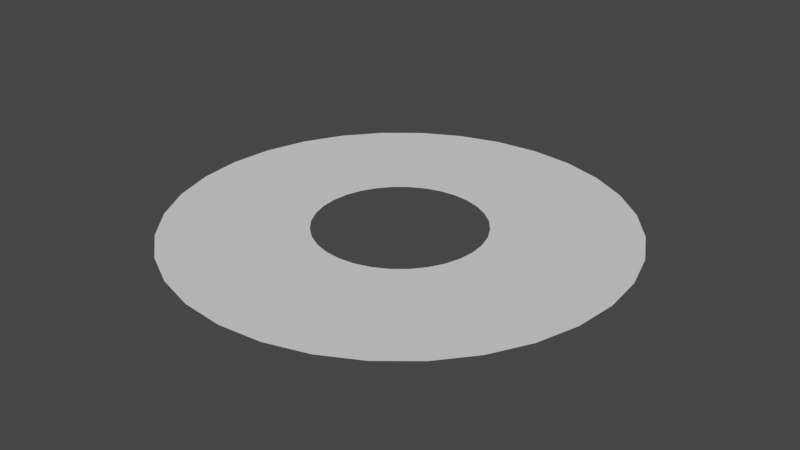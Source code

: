 # Source: SlashMesh.blend  (saved by Blender 3.3.6; exported with 4.5.12 LTS)
import bpy
from mathutils import Matrix  # noqa: F401  (used for matrix-valued properties, if any)

bpy.ops.wm.read_factory_settings(use_empty=True)
scene = bpy.context.scene
scene.name = 'Scene'

# ---- collections
col_collection = bpy.data.collections.new('Collection'); scene.collection.children.link(col_collection)

# ---- world
world_world = bpy.data.worlds.new('World'); scene.world = world_world
world_world.use_nodes = True; world_world.node_tree.nodes.clear()
_N = world_world.node_tree.nodes; _L = world_world.node_tree.links
n0 = _N.new('ShaderNodeOutputWorld'); n0.name = 'World Output'; n0.location = (300, 300)
n1 = _N.new('ShaderNodeBackground'); n1.name = 'Background'; n1.location = (10, 300)
n1.inputs[0].default_value = (0.05088, 0.05088, 0.05088, 1.0)
_L.new(n1.outputs[0], n0.inputs[0])
n0.is_active_output = True
world_world.color = (0.05088, 0.05088, 0.05088)
world_world.use_sun_shadow = False
world_world.sun_shadow_jitter_overblur = 0.0

# ---- meshes
me_circle = bpy.data.meshes.new('Circle')
me_circle.from_pydata([(0.0, 1.0, 0.0), (-0.1951, 0.9808, 0.0), (-0.3827, 0.9239, 0.0), (-0.5556, 0.8315, 0.0), (-0.7071, 0.7071, 0.0), (-0.8315, 0.5556, 0.0), (-0.9239, 0.3827, 0.0), (-0.9808, 0.1951, 0.0), (-1.0, 0.0, 0.0), (-0.9808, -0.1951, 0.0), (-0.9239, -0.3827, 0.0), (-0.8315, -0.5556, 0.0), (-0.7071, -0.7071, 0.0), (-0.5556, -0.8315, 0.0), (-0.3827, -0.9239, 0.0), (-0.1951, -0.9808, 0.0), (0.0, -1.0, 0.0), (0.1951, -0.9808, 0.0), (0.3827, -0.9239, 0.0), (0.5556, -0.8315, 0.0), (0.7071, -0.7071, 0.0), (0.8315, -0.5556, 0.0), (0.9239, -0.3827, 0.0), (0.9808, -0.1951, 0.0), (1.0, 0.0, 0.0), (0.9808, 0.1951, 0.0), (0.9239, 0.3827, 0.0), (0.8315, 0.5556, 0.0), (0.7071, 0.7071, 0.0), (0.5556, 0.8315, 0.0), (0.3827, 0.9239, 0.0), (0.1951, 0.9808, 0.0), (-7.597e-09, 0.3725, 0.0), (-0.07267, 0.3653, 0.0), (-0.1425, 0.3441, 0.0), (-0.2069, 0.3097, 0.0), (-0.2634, 0.2634, 0.0), (-0.3097, 0.2069, 0.0), (-0.3441, 0.1425, 0.0), (-0.3653, 0.07267, 0.0), (-0.3725, 9.351e-09, 0.0), (-0.3653, -0.07267, 0.0), (-0.3441, -0.1425, 0.0), (-0.3097, -0.2069, 0.0), (-0.2634, -0.2634, 0.0), (-0.2069, -0.3097, 0.0), (-0.1425, -0.3441, 0.0), (-0.07267, -0.3653, 0.0), (-7.597e-09, -0.3725, 0.0), (0.07267, -0.3653, 0.0), (0.1425, -0.3441, 0.0), (0.2069, -0.3097, 0.0), (0.2634, -0.2634, 0.0), (0.3097, -0.2069, 0.0), (0.3441, -0.1425, 0.0), (0.3653, -0.07267, 0.0), (0.3725, 9.351e-09, 0.0), (0.3653, 0.07267, 0.0), (0.3441, 0.1425, 0.0), (0.3097, 0.2069, 0.0), (0.2634, 0.2634, 0.0), (0.2069, 0.3097, 0.0), (0.1425, 0.3441, 0.0), (0.07267, 0.3653, 0.0)], [], [(9, 8, 40, 41), (23, 22, 54, 55), (10, 9, 41, 42), (24, 23, 55, 56), (11, 10, 42, 43), (25, 24, 56, 57), (12, 11, 43, 44), (26, 25, 57, 58), (13, 12, 44, 45), (27, 26, 58, 59), (14, 13, 45, 46), (1, 0, 32, 33), (28, 27, 59, 60), (15, 14, 46, 47), (2, 1, 33, 34), (29, 28, 60, 61), (16, 15, 47, 48), (3, 2, 34, 35), (30, 29, 61, 62), (17, 16, 48, 49), (4, 3, 35, 36), (31, 30, 62, 63), (18, 17, 49, 50), (5, 4, 36, 37), (0, 31, 63, 32), (19, 18, 50, 51), (6, 5, 37, 38), (20, 19, 51, 52), (7, 6, 38, 39), (21, 20, 52, 53), (8, 7, 39, 40), (22, 21, 53, 54)])
_uv = me_circle.uv_layers.new(name='UVMap')
_uv.uv.foreach_set('vector', [0.25, 2.98e-08, 0.2188, 2.98e-08, 0.2188, 1.0, 0.25, 1.0, 0.6875, 1.192e-07, 0.6562, 1.192e-07, 0.6563, 1.0, 0.6875, 1.0, 0.2813, 2.98e-08, 0.25, 2.98e-08, 0.25, 1.0, 0.2813, 1.0, 0.7187, 1.192e-07, 0.6875, 1.192e-07, 0.6875, 1.0, 0.7188, 1.0, 0.3125, 2.98e-08, 0.2813, 2.98e-08, 0.2813, 1.0, 0.3125, 1.0, 0.75, 1.192e-07, 0.7187, 1.192e-07, 0.7188, 1.0, 0.75, 1.0, 0.3438, 2.98e-08, 0.3125, 2.98e-08, 0.3125, 1.0, 0.3438, 1.0, 0.7812, 1.192e-07, 0.75, 1.192e-07, 0.75, 1.0, 0.7813, 1.0, 0.375, 2.98e-08, 0.3438, 2.98e-08, 0.3438, 1.0, 0.375, 1.0, 0.8125, 1.192e-07, 0.7812, 1.192e-07, 0.7813, 1.0, 0.8125, 1.0, 0.4063, 2.98e-08, 0.375, 2.98e-08, 0.375, 1.0, 0.4063, 1.0, 1.0, 5.96e-08, 0.9687, 5.96e-08, 0.9688, 1.0, 1.0, 1.0, 0.8437, 5.96e-08, 0.8125, 1.192e-07, 0.8125, 1.0, 0.8438, 1.0, 0.4375, 2.98e-08, 0.4063, 2.98e-08, 0.4063, 1.0, 0.4375, 1.0, 0.03127, 5.96e-08, 1.764e-05, 5.96e-08, 3.535e-05, 1.0, 0.03128, 1.0, 0.875, 5.96e-08, 0.8437, 5.96e-08, 0.8438, 1.0, 0.875, 1.0, 0.4688, 2.98e-08, 0.4375, 2.98e-08, 0.4375, 1.0, 0.4688, 1.0, 0.06252, 5.96e-08, 0.03127, 5.96e-08, 0.03128, 1.0, 0.06253, 1.0, 0.9062, 5.96e-08, 0.875, 5.96e-08, 0.875, 1.0, 0.9063, 1.0, 0.5, 2.98e-08, 0.4688, 2.98e-08, 0.4688, 1.0, 0.5, 1.0, 0.09376, 5.96e-08, 0.06252, 5.96e-08, 0.06253, 1.0, 0.09378, 1.0, 0.9375, 5.96e-08, 0.9062, 5.96e-08, 0.9063, 1.0, 0.9375, 1.0, 0.5312, 1.192e-07, 0.5, 2.98e-08, 0.5, 1.0, 0.5313, 1.0, 0.125, 5.96e-08, 0.09376, 5.96e-08, 0.09378, 1.0, 0.125, 1.0, 0.9687, 5.96e-08, 0.9375, 5.96e-08, 0.9375, 1.0, 0.9688, 1.0, 0.5625, 1.192e-07, 0.5312, 1.192e-07, 0.5313, 1.0, 0.5625, 1.0, 0.1563, 5.96e-08, 0.125, 5.96e-08, 0.125, 1.0, 0.1563, 1.0, 0.5937, 1.192e-07, 0.5625, 1.192e-07, 0.5625, 1.0, 0.5938, 1.0, 0.1875, 2.98e-08, 0.1563, 5.96e-08, 0.1563, 1.0, 0.1875, 1.0, 0.625, 1.192e-07, 0.5937, 1.192e-07, 0.5938, 1.0, 0.625, 1.0, 0.2188, 2.98e-08, 0.1875, 2.98e-08, 0.1875, 1.0, 0.2188, 1.0, 0.6562, 1.192e-07, 0.625, 1.192e-07, 0.625, 1.0, 0.6563, 1.0])
me_circle.update()

# ---- objects
ob_slashmesh = bpy.data.objects.new('SlashMesh', me_circle)

# ---- transforms, parenting, visibility, modifiers, constraints
ob_slashmesh.location = (0.0, 0.0, 0.0)

# ---- collection membership
col_collection.objects.link(ob_slashmesh)

# ---- scene / render settings (as saved in the file)
scene.frame_start = 1; scene.frame_end = 250; scene.frame_set(1)
scene.render.engine = 'BLENDER_EEVEE_NEXT'
scene.cycles.sampling_pattern = 'TABULATED_SOBOL'
scene.cycles.use_light_tree = False
scene.view_settings.view_transform = 'Filmic'
bpy.context.view_layer.update()

# ---- added for rendering (the .blend has no active camera and no usable light): camera, sun
cam_auto = bpy.data.cameras.new('AutoCamera')
cam_auto.lens = 50.0
cam_auto.sensor_width = 36.0
cam_auto.clip_end = 1000.0
ob_auto_camera = bpy.data.objects.new('AutoCamera', cam_auto)
scene.collection.objects.link(ob_auto_camera)
ob_auto_camera.location = (2.61693, -3.14032, 2.09354)
ob_auto_camera.rotation_euler = (1.09748, -7.21219e-08, 0.694738)
scene.camera = ob_auto_camera
light_auto_sun = bpy.data.lights.new('AutoSun', 'SUN')
light_auto_sun.energy = 3.0
light_auto_sun.angle = 0.0523599
ob_auto_sun = bpy.data.objects.new('AutoSun', light_auto_sun)
scene.collection.objects.link(ob_auto_sun)
ob_auto_sun.rotation_euler = (0.872665, 0.174533, 0.523599)
bpy.context.view_layer.update()
